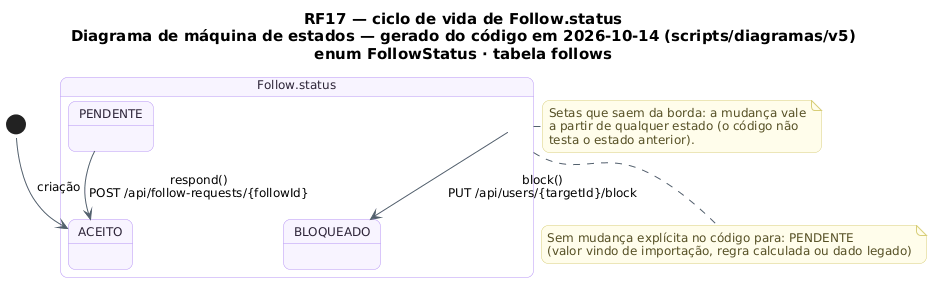

The diagram above was rendered by PlantUML. Its source (embedded in the PNG):
@startuml RF17_MaquinaDeEstados_Follow
!pragma layout smetana
skinparam backgroundColor #FFFFFF
skinparam shadowing false
skinparam defaultFontName "DejaVu Sans"
skinparam defaultFontSize 12
skinparam titleFontSize 15
skinparam roundcorner 14
skinparam ArrowColor #52606D
skinparam note {
  BackgroundColor #FFFDEB
  BorderColor #D8CE78
  FontColor #554F24
}
skinparam state {
  BackgroundColor #F8F4FF
  BorderColor #B695F5
  FontColor #2D2438
  StartColor #20A77A
  EndColor #4B5563
}
title RF17 — ciclo de vida de Follow.status\nDiagrama de máquina de estados — gerado do código em 2026-10-14 (scripts/diagramas/v5)\nenum FollowStatus · tabela follows

state "Follow.status" as Ciclo_Follow {
  state Ciclo_Follow_PENDENTE as "PENDENTE"
  state Ciclo_Follow_ACEITO as "ACEITO"
  state Ciclo_Follow_BLOQUEADO as "BLOQUEADO"
}
[*] --> Ciclo_Follow_ACEITO : criação
Ciclo_Follow --> Ciclo_Follow_BLOQUEADO : block()\nPUT /api/users/{targetId}/block
Ciclo_Follow_PENDENTE --> Ciclo_Follow_ACEITO : respond()\nPOST /api/follow-requests/{followId}
note bottom of Ciclo_Follow
  Sem mudança explícita no código para: PENDENTE
  (valor vindo de importação, regra calculada ou dado legado)
end note
note right of Ciclo_Follow
  Setas que saem da borda: a mudança vale
  a partir de qualquer estado (o código não
  testa o estado anterior).
end note
@enduml